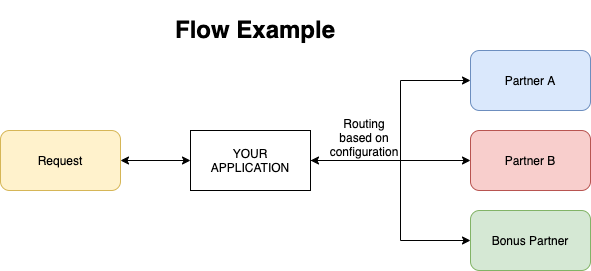

The diagram above was exported from draw.io. Its source (the exported page's mxGraphModel, read from the mxfile embedded in the PNG):
<mxGraphModel dx="1426" dy="615" grid="1" gridSize="10" guides="1" tooltips="1" connect="1" arrows="1" fold="1" page="1" pageScale="1" pageWidth="850" pageHeight="1100" math="0" shadow="0">
  <root>
    <mxCell id="0" />
    <mxCell id="1" parent="0" />
    <mxCell id="OsdoHaKuyFM3XYhsCsVG-4" style="edgeStyle=orthogonalEdgeStyle;rounded=0;orthogonalLoop=1;jettySize=auto;html=1;exitX=0;exitY=0.5;exitDx=0;exitDy=0;entryX=0;entryY=0.5;entryDx=0;entryDy=0;strokeColor=#000000;" edge="1" parent="1" source="G1x8yulAI7RIQY0QVHpA-2" target="G1x8yulAI7RIQY0QVHpA-2">
      <mxGeometry relative="1" as="geometry" />
    </mxCell>
    <mxCell id="OsdoHaKuyFM3XYhsCsVG-5" style="edgeStyle=orthogonalEdgeStyle;rounded=0;orthogonalLoop=1;jettySize=auto;html=1;exitX=1;exitY=0.5;exitDx=0;exitDy=0;entryX=0;entryY=0.5;entryDx=0;entryDy=0;strokeColor=#000000;startArrow=classic;startFill=1;" edge="1" parent="1" source="G1x8yulAI7RIQY0QVHpA-1" target="G1x8yulAI7RIQY0QVHpA-2">
      <mxGeometry relative="1" as="geometry" />
    </mxCell>
    <mxCell id="OsdoHaKuyFM3XYhsCsVG-6" style="edgeStyle=orthogonalEdgeStyle;rounded=0;orthogonalLoop=1;jettySize=auto;html=1;exitX=1;exitY=0.5;exitDx=0;exitDy=0;entryX=0;entryY=0.5;entryDx=0;entryDy=0;strokeColor=#000000;" edge="1" parent="1" source="G1x8yulAI7RIQY0QVHpA-1" target="OsdoHaKuyFM3XYhsCsVG-1">
      <mxGeometry relative="1" as="geometry">
        <Array as="points">
          <mxPoint x="400" y="160" />
          <mxPoint x="400" y="240" />
        </Array>
      </mxGeometry>
    </mxCell>
    <mxCell id="G1x8yulAI7RIQY0QVHpA-1" value="YOUR&lt;br&gt;APPLICATION" style="rounded=0;whiteSpace=wrap;html=1;" parent="1" vertex="1">
      <mxGeometry x="190" y="130" width="120" height="60" as="geometry" />
    </mxCell>
    <mxCell id="G1x8yulAI7RIQY0QVHpA-2" value="Partner B" style="rounded=1;whiteSpace=wrap;html=1;fillColor=#f8cecc;strokeColor=#b85450;" parent="1" vertex="1">
      <mxGeometry x="470" y="130" width="120" height="60" as="geometry" />
    </mxCell>
    <mxCell id="G1x8yulAI7RIQY0QVHpA-3" value="Partner A" style="rounded=1;whiteSpace=wrap;html=1;fillColor=#dae8fc;strokeColor=#6c8ebf;" parent="1" vertex="1">
      <mxGeometry x="470" y="50" width="120" height="60" as="geometry" />
    </mxCell>
    <mxCell id="G1x8yulAI7RIQY0QVHpA-10" value="&lt;h1&gt;Flow Example&lt;/h1&gt;" style="text;html=1;strokeColor=none;fillColor=none;spacing=5;spacingTop=-20;whiteSpace=wrap;overflow=hidden;rounded=0;align=center;" parent="1" vertex="1">
      <mxGeometry x="120" y="10" width="270" height="40" as="geometry" />
    </mxCell>
    <mxCell id="OsdoHaKuyFM3XYhsCsVG-1" value="Bonus Partner" style="rounded=1;whiteSpace=wrap;html=1;fillColor=#d5e8d4;strokeColor=#82b366;" vertex="1" parent="1">
      <mxGeometry x="470" y="210" width="120" height="60" as="geometry" />
    </mxCell>
    <mxCell id="OsdoHaKuyFM3XYhsCsVG-2" value="" style="endArrow=classic;html=1;entryX=0;entryY=0.5;entryDx=0;entryDy=0;exitX=1;exitY=0.5;exitDx=0;exitDy=0;edgeStyle=orthogonalEdgeStyle;rounded=0;" edge="1" parent="1" source="G1x8yulAI7RIQY0QVHpA-1" target="G1x8yulAI7RIQY0QVHpA-3">
      <mxGeometry width="50" height="50" relative="1" as="geometry">
        <mxPoint x="190" y="400" as="sourcePoint" />
        <mxPoint x="240" y="350" as="targetPoint" />
        <Array as="points">
          <mxPoint x="400" y="160" />
          <mxPoint x="400" y="80" />
        </Array>
      </mxGeometry>
    </mxCell>
    <mxCell id="OsdoHaKuyFM3XYhsCsVG-7" value="Routing based on configuration" style="text;html=1;strokeColor=none;fillColor=none;align=center;verticalAlign=middle;whiteSpace=wrap;rounded=0;" vertex="1" parent="1">
      <mxGeometry x="344" y="127" width="40" height="20" as="geometry" />
    </mxCell>
    <mxCell id="OsdoHaKuyFM3XYhsCsVG-11" value="" style="endArrow=classic;startArrow=classic;html=1;strokeColor=#000000;entryX=0;entryY=0.5;entryDx=0;entryDy=0;" edge="1" parent="1" target="G1x8yulAI7RIQY0QVHpA-1">
      <mxGeometry width="50" height="50" relative="1" as="geometry">
        <mxPoint x="120" y="160" as="sourcePoint" />
        <mxPoint x="360" y="280" as="targetPoint" />
      </mxGeometry>
    </mxCell>
    <mxCell id="OsdoHaKuyFM3XYhsCsVG-12" value="Request" style="rounded=1;whiteSpace=wrap;html=1;fillColor=#fff2cc;strokeColor=#d6b656;" vertex="1" parent="1">
      <mxGeometry y="130" width="120" height="60" as="geometry" />
    </mxCell>
  </root>
</mxGraphModel>